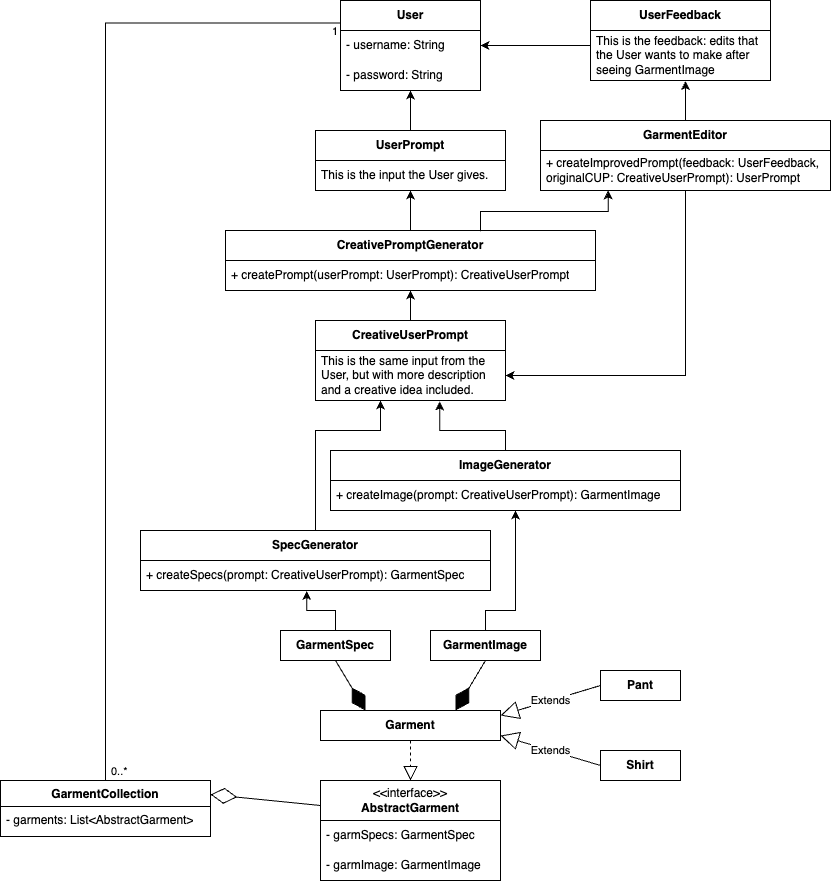

The diagram above was exported from draw.io. Its source (the exported page's mxGraphModel, read from the mxfile embedded in the PNG):
<mxGraphModel dx="1493" dy="799" grid="1" gridSize="10" guides="1" tooltips="1" connect="1" arrows="1" fold="1" page="1" pageScale="1" pageWidth="850" pageHeight="1100" background="none" math="0" shadow="0">
  <root>
    <mxCell id="0" />
    <mxCell id="1" parent="0" />
    <mxCell id="tX5_GEa_rToxt30L7WMB-8" value="&lt;b&gt;Garment&lt;/b&gt;" style="rounded=0;whiteSpace=wrap;html=1;" parent="1" vertex="1">
      <mxGeometry x="400" y="770" width="180" height="30" as="geometry" />
    </mxCell>
    <mxCell id="tX5_GEa_rToxt30L7WMB-10" value="&amp;lt;&amp;lt;interface&amp;gt;&amp;gt;&lt;div&gt;&lt;b&gt;AbstractGarment&lt;/b&gt;&lt;/div&gt;" style="swimlane;fontStyle=0;childLayout=stackLayout;horizontal=1;startSize=40;horizontalStack=0;resizeParent=1;resizeParentMax=0;resizeLast=0;collapsible=1;marginBottom=0;whiteSpace=wrap;html=1;" parent="1" vertex="1">
      <mxGeometry x="400" y="840" width="180" height="100" as="geometry" />
    </mxCell>
    <mxCell id="tX5_GEa_rToxt30L7WMB-11" value="- garmSpecs: GarmentSpec" style="text;strokeColor=none;fillColor=none;align=left;verticalAlign=middle;spacingLeft=4;spacingRight=4;overflow=hidden;points=[[0,0.5],[1,0.5]];portConstraint=eastwest;rotatable=0;whiteSpace=wrap;html=1;" parent="tX5_GEa_rToxt30L7WMB-10" vertex="1">
      <mxGeometry y="40" width="180" height="30" as="geometry" />
    </mxCell>
    <mxCell id="Q9NUazGq9Ez__FqlOOt3-1" value="&lt;div&gt;- garmImage: GarmentImage&lt;/div&gt;" style="text;strokeColor=none;fillColor=none;align=left;verticalAlign=middle;spacingLeft=4;spacingRight=4;overflow=hidden;points=[[0,0.5],[1,0.5]];portConstraint=eastwest;rotatable=0;whiteSpace=wrap;html=1;" parent="tX5_GEa_rToxt30L7WMB-10" vertex="1">
      <mxGeometry y="70" width="180" height="30" as="geometry" />
    </mxCell>
    <mxCell id="bTzIbRtWSz4Q9JHXvA-O-41" style="edgeStyle=orthogonalEdgeStyle;rounded=0;orthogonalLoop=1;jettySize=auto;html=1;entryX=0.475;entryY=1.013;entryDx=0;entryDy=0;entryPerimeter=0;" parent="1" source="CmpDPVAgYPCDmnDyG9Pp-14" target="bTzIbRtWSz4Q9JHXvA-O-4" edge="1">
      <mxGeometry relative="1" as="geometry">
        <mxPoint x="370" y="620.0000000000001" as="targetPoint" />
      </mxGeometry>
    </mxCell>
    <mxCell id="CmpDPVAgYPCDmnDyG9Pp-14" value="&lt;b&gt;GarmentSpec&lt;/b&gt;" style="html=1;whiteSpace=wrap;" parent="1" vertex="1">
      <mxGeometry x="360" y="690" width="110" height="30" as="geometry" />
    </mxCell>
    <mxCell id="CmpDPVAgYPCDmnDyG9Pp-16" value="" style="endArrow=block;dashed=1;endFill=0;endSize=12;html=1;rounded=0;entryX=0.5;entryY=0;entryDx=0;entryDy=0;exitX=0.5;exitY=1;exitDx=0;exitDy=0;" parent="1" source="tX5_GEa_rToxt30L7WMB-8" target="tX5_GEa_rToxt30L7WMB-10" edge="1">
      <mxGeometry width="160" relative="1" as="geometry">
        <mxPoint x="703" y="843" as="sourcePoint" />
        <mxPoint x="703" y="1018" as="targetPoint" />
      </mxGeometry>
    </mxCell>
    <mxCell id="R1-JQd8RUnzR_eXAyxGX-2" value="&lt;b&gt;GarmentImage&lt;/b&gt;" style="html=1;whiteSpace=wrap;" parent="1" vertex="1">
      <mxGeometry x="510" y="690" width="110" height="30" as="geometry" />
    </mxCell>
    <mxCell id="R1-JQd8RUnzR_eXAyxGX-7" value="&lt;div&gt;&lt;b&gt;User&lt;/b&gt;&lt;/div&gt;" style="swimlane;fontStyle=0;childLayout=stackLayout;horizontal=1;startSize=30;horizontalStack=0;resizeParent=1;resizeParentMax=0;resizeLast=0;collapsible=1;marginBottom=0;whiteSpace=wrap;html=1;" parent="1" vertex="1">
      <mxGeometry x="420" y="60" width="140" height="90" as="geometry">
        <mxRectangle x="420" y="60" width="110" height="40" as="alternateBounds" />
      </mxGeometry>
    </mxCell>
    <mxCell id="R1-JQd8RUnzR_eXAyxGX-8" value="- username: String" style="text;strokeColor=none;fillColor=none;align=left;verticalAlign=middle;spacingLeft=4;spacingRight=4;overflow=hidden;points=[[0,0.5],[1,0.5]];portConstraint=eastwest;rotatable=0;whiteSpace=wrap;html=1;" parent="R1-JQd8RUnzR_eXAyxGX-7" vertex="1">
      <mxGeometry y="30" width="140" height="30" as="geometry" />
    </mxCell>
    <mxCell id="PClDg5bU25043-Nk2c_U-1" value="&lt;div&gt;- password: String&lt;/div&gt;" style="text;strokeColor=none;fillColor=none;align=left;verticalAlign=middle;spacingLeft=4;spacingRight=4;overflow=hidden;points=[[0,0.5],[1,0.5]];portConstraint=eastwest;rotatable=0;whiteSpace=wrap;html=1;" parent="R1-JQd8RUnzR_eXAyxGX-7" vertex="1">
      <mxGeometry y="60" width="140" height="30" as="geometry" />
    </mxCell>
    <mxCell id="R1-JQd8RUnzR_eXAyxGX-14" value="&lt;div&gt;&lt;b&gt;CreativePromptGenerator&lt;/b&gt;&lt;/div&gt;" style="swimlane;fontStyle=0;childLayout=stackLayout;horizontal=1;startSize=30;horizontalStack=0;resizeParent=1;resizeParentMax=0;resizeLast=0;collapsible=1;marginBottom=0;whiteSpace=wrap;html=1;" parent="1" vertex="1">
      <mxGeometry x="305" y="290" width="370" height="60" as="geometry">
        <mxRectangle x="425" y="10" width="110" height="40" as="alternateBounds" />
      </mxGeometry>
    </mxCell>
    <mxCell id="R1-JQd8RUnzR_eXAyxGX-16" value="+ createPrompt(userPrompt: UserPrompt): CreativeUserPrompt" style="text;strokeColor=none;fillColor=none;align=left;verticalAlign=middle;spacingLeft=4;spacingRight=4;overflow=hidden;points=[[0,0.5],[1,0.5]];portConstraint=eastwest;rotatable=0;whiteSpace=wrap;html=1;" parent="R1-JQd8RUnzR_eXAyxGX-14" vertex="1">
      <mxGeometry y="30" width="370" height="30" as="geometry" />
    </mxCell>
    <mxCell id="NTRcEKCwBnDWhlBE272K-11" style="edgeStyle=orthogonalEdgeStyle;rounded=0;orthogonalLoop=1;jettySize=auto;html=1;exitX=0.5;exitY=0;exitDx=0;exitDy=0;entryX=0.342;entryY=1;entryDx=0;entryDy=0;entryPerimeter=0;" parent="1" source="bTzIbRtWSz4Q9JHXvA-O-2" target="NTRcEKCwBnDWhlBE272K-8" edge="1">
      <mxGeometry relative="1" as="geometry">
        <mxPoint x="460" y="470" as="targetPoint" />
        <Array as="points">
          <mxPoint x="395" y="490" />
          <mxPoint x="460" y="490" />
        </Array>
      </mxGeometry>
    </mxCell>
    <mxCell id="bTzIbRtWSz4Q9JHXvA-O-2" value="&lt;div&gt;&lt;b&gt;SpecGenerator&lt;/b&gt;&lt;/div&gt;" style="swimlane;fontStyle=0;childLayout=stackLayout;horizontal=1;startSize=30;horizontalStack=0;resizeParent=1;resizeParentMax=0;resizeLast=0;collapsible=1;marginBottom=0;whiteSpace=wrap;html=1;" parent="1" vertex="1">
      <mxGeometry x="220" y="590" width="350" height="60" as="geometry">
        <mxRectangle x="425" y="10" width="110" height="40" as="alternateBounds" />
      </mxGeometry>
    </mxCell>
    <mxCell id="bTzIbRtWSz4Q9JHXvA-O-4" value="+ createSpecs(prompt: CreativeUserPrompt): GarmentSpec" style="text;strokeColor=none;fillColor=none;align=left;verticalAlign=middle;spacingLeft=4;spacingRight=4;overflow=hidden;points=[[0,0.5],[1,0.5]];portConstraint=eastwest;rotatable=0;whiteSpace=wrap;html=1;" parent="bTzIbRtWSz4Q9JHXvA-O-2" vertex="1">
      <mxGeometry y="30" width="350" height="30" as="geometry" />
    </mxCell>
    <mxCell id="NTRcEKCwBnDWhlBE272K-12" style="edgeStyle=orthogonalEdgeStyle;rounded=0;orthogonalLoop=1;jettySize=auto;html=1;entryX=0.654;entryY=1.019;entryDx=0;entryDy=0;entryPerimeter=0;" parent="1" source="bTzIbRtWSz4Q9JHXvA-O-5" target="NTRcEKCwBnDWhlBE272K-8" edge="1">
      <mxGeometry relative="1" as="geometry">
        <mxPoint x="520" y="470" as="targetPoint" />
        <Array as="points">
          <mxPoint x="585" y="490" />
          <mxPoint x="519" y="490" />
        </Array>
      </mxGeometry>
    </mxCell>
    <mxCell id="bTzIbRtWSz4Q9JHXvA-O-5" value="&lt;div&gt;&lt;b&gt;ImageGenerator&lt;/b&gt;&lt;/div&gt;" style="swimlane;fontStyle=0;childLayout=stackLayout;horizontal=1;startSize=30;horizontalStack=0;resizeParent=1;resizeParentMax=0;resizeLast=0;collapsible=1;marginBottom=0;whiteSpace=wrap;html=1;" parent="1" vertex="1">
      <mxGeometry x="410" y="510" width="350" height="60" as="geometry">
        <mxRectangle x="425" y="10" width="110" height="40" as="alternateBounds" />
      </mxGeometry>
    </mxCell>
    <mxCell id="bTzIbRtWSz4Q9JHXvA-O-7" value="+ createImage(prompt: CreativeUserPrompt): GarmentImage" style="text;strokeColor=none;fillColor=none;align=left;verticalAlign=middle;spacingLeft=4;spacingRight=4;overflow=hidden;points=[[0,0.5],[1,0.5]];portConstraint=eastwest;rotatable=0;whiteSpace=wrap;html=1;" parent="bTzIbRtWSz4Q9JHXvA-O-5" vertex="1">
      <mxGeometry y="30" width="350" height="30" as="geometry" />
    </mxCell>
    <mxCell id="bTzIbRtWSz4Q9JHXvA-O-42" style="edgeStyle=orthogonalEdgeStyle;rounded=0;orthogonalLoop=1;jettySize=auto;html=1;" parent="1" source="R1-JQd8RUnzR_eXAyxGX-2" target="bTzIbRtWSz4Q9JHXvA-O-5" edge="1">
      <mxGeometry relative="1" as="geometry">
        <Array as="points">
          <mxPoint x="565" y="670" />
          <mxPoint x="595" y="670" />
        </Array>
      </mxGeometry>
    </mxCell>
    <mxCell id="bTzIbRtWSz4Q9JHXvA-O-43" value="" style="endArrow=diamondThin;endFill=1;endSize=24;html=1;rounded=0;entryX=0.25;entryY=0;entryDx=0;entryDy=0;exitX=0.5;exitY=1;exitDx=0;exitDy=0;" parent="1" source="CmpDPVAgYPCDmnDyG9Pp-14" target="tX5_GEa_rToxt30L7WMB-8" edge="1">
      <mxGeometry width="160" relative="1" as="geometry">
        <mxPoint x="400" y="870" as="sourcePoint" />
        <mxPoint x="560" y="870" as="targetPoint" />
      </mxGeometry>
    </mxCell>
    <mxCell id="bTzIbRtWSz4Q9JHXvA-O-44" value="" style="endArrow=diamondThin;endFill=1;endSize=24;html=1;rounded=0;exitX=0.5;exitY=1;exitDx=0;exitDy=0;entryX=0.75;entryY=0;entryDx=0;entryDy=0;" parent="1" source="R1-JQd8RUnzR_eXAyxGX-2" target="tX5_GEa_rToxt30L7WMB-8" edge="1">
      <mxGeometry width="160" relative="1" as="geometry">
        <mxPoint x="650" y="720" as="sourcePoint" />
        <mxPoint x="776" y="880" as="targetPoint" />
      </mxGeometry>
    </mxCell>
    <mxCell id="bTzIbRtWSz4Q9JHXvA-O-45" value="GarmentCollection" style="swimlane;fontStyle=1;align=center;verticalAlign=top;childLayout=stackLayout;horizontal=1;startSize=26;horizontalStack=0;resizeParent=1;resizeParentMax=0;resizeLast=0;collapsible=1;marginBottom=0;whiteSpace=wrap;html=1;" parent="1" vertex="1">
      <mxGeometry x="80" y="840" width="210" height="56" as="geometry" />
    </mxCell>
    <mxCell id="bTzIbRtWSz4Q9JHXvA-O-48" value="- garments: List&amp;lt;AbstractGarment&amp;gt;" style="text;strokeColor=none;fillColor=none;align=left;verticalAlign=top;spacingLeft=4;spacingRight=4;overflow=hidden;rotatable=0;points=[[0,0.5],[1,0.5]];portConstraint=eastwest;whiteSpace=wrap;html=1;" parent="bTzIbRtWSz4Q9JHXvA-O-45" vertex="1">
      <mxGeometry y="26" width="210" height="30" as="geometry" />
    </mxCell>
    <mxCell id="bTzIbRtWSz4Q9JHXvA-O-49" value="" style="endArrow=diamondThin;endFill=0;endSize=24;html=1;rounded=0;entryX=1;entryY=0.25;entryDx=0;entryDy=0;exitX=0;exitY=0.25;exitDx=0;exitDy=0;" parent="1" source="tX5_GEa_rToxt30L7WMB-10" target="bTzIbRtWSz4Q9JHXvA-O-45" edge="1">
      <mxGeometry width="160" relative="1" as="geometry">
        <mxPoint x="380" y="960" as="sourcePoint" />
        <mxPoint x="370" y="820" as="targetPoint" />
      </mxGeometry>
    </mxCell>
    <mxCell id="bTzIbRtWSz4Q9JHXvA-O-51" value="" style="endArrow=none;html=1;edgeStyle=orthogonalEdgeStyle;rounded=0;exitX=0.5;exitY=0;exitDx=0;exitDy=0;entryX=0;entryY=0.25;entryDx=0;entryDy=0;" parent="1" source="bTzIbRtWSz4Q9JHXvA-O-45" target="R1-JQd8RUnzR_eXAyxGX-7" edge="1">
      <mxGeometry relative="1" as="geometry">
        <mxPoint x="170" y="730" as="sourcePoint" />
        <mxPoint x="210" y="620" as="targetPoint" />
      </mxGeometry>
    </mxCell>
    <mxCell id="bTzIbRtWSz4Q9JHXvA-O-52" value="0..*" style="edgeLabel;resizable=0;html=1;align=left;verticalAlign=bottom;" parent="bTzIbRtWSz4Q9JHXvA-O-51" connectable="0" vertex="1">
      <mxGeometry x="-1" relative="1" as="geometry">
        <mxPoint x="4" y="-1" as="offset" />
      </mxGeometry>
    </mxCell>
    <mxCell id="bTzIbRtWSz4Q9JHXvA-O-53" value="1" style="edgeLabel;resizable=0;html=1;align=right;verticalAlign=bottom;" parent="bTzIbRtWSz4Q9JHXvA-O-51" connectable="0" vertex="1">
      <mxGeometry x="1" relative="1" as="geometry">
        <mxPoint x="-2" y="16" as="offset" />
      </mxGeometry>
    </mxCell>
    <mxCell id="NTRcEKCwBnDWhlBE272K-2" value="&lt;div&gt;&lt;b&gt;UserPrompt&lt;/b&gt;&lt;/div&gt;" style="swimlane;fontStyle=0;childLayout=stackLayout;horizontal=1;startSize=30;horizontalStack=0;resizeParent=1;resizeParentMax=0;resizeLast=0;collapsible=1;marginBottom=0;whiteSpace=wrap;html=1;" parent="1" vertex="1">
      <mxGeometry x="395" y="190" width="190" height="60" as="geometry">
        <mxRectangle x="425" y="10" width="110" height="40" as="alternateBounds" />
      </mxGeometry>
    </mxCell>
    <mxCell id="NTRcEKCwBnDWhlBE272K-3" value="This is the input the User gives." style="text;strokeColor=none;fillColor=none;align=left;verticalAlign=middle;spacingLeft=4;spacingRight=4;overflow=hidden;points=[[0,0.5],[1,0.5]];portConstraint=eastwest;rotatable=0;whiteSpace=wrap;html=1;" parent="NTRcEKCwBnDWhlBE272K-2" vertex="1">
      <mxGeometry y="30" width="190" height="30" as="geometry" />
    </mxCell>
    <mxCell id="NTRcEKCwBnDWhlBE272K-4" style="edgeStyle=orthogonalEdgeStyle;rounded=0;orthogonalLoop=1;jettySize=auto;html=1;entryX=0.5;entryY=1;entryDx=0;entryDy=0;entryPerimeter=0;" parent="1" source="R1-JQd8RUnzR_eXAyxGX-14" target="NTRcEKCwBnDWhlBE272K-3" edge="1">
      <mxGeometry relative="1" as="geometry" />
    </mxCell>
    <mxCell id="NTRcEKCwBnDWhlBE272K-6" style="edgeStyle=orthogonalEdgeStyle;rounded=0;orthogonalLoop=1;jettySize=auto;html=1;" parent="1" source="NTRcEKCwBnDWhlBE272K-2" target="R1-JQd8RUnzR_eXAyxGX-7" edge="1">
      <mxGeometry relative="1" as="geometry" />
    </mxCell>
    <mxCell id="NTRcEKCwBnDWhlBE272K-9" style="edgeStyle=orthogonalEdgeStyle;rounded=0;orthogonalLoop=1;jettySize=auto;html=1;entryX=0.5;entryY=1;entryDx=0;entryDy=0;" parent="1" source="NTRcEKCwBnDWhlBE272K-7" target="R1-JQd8RUnzR_eXAyxGX-14" edge="1">
      <mxGeometry relative="1" as="geometry" />
    </mxCell>
    <mxCell id="NTRcEKCwBnDWhlBE272K-7" value="&lt;b&gt;CreativeUserPrompt&lt;/b&gt;" style="swimlane;fontStyle=0;childLayout=stackLayout;horizontal=1;startSize=30;horizontalStack=0;resizeParent=1;resizeParentMax=0;resizeLast=0;collapsible=1;marginBottom=0;whiteSpace=wrap;html=1;" parent="1" vertex="1">
      <mxGeometry x="395" y="380" width="190" height="80" as="geometry">
        <mxRectangle x="425" y="10" width="110" height="40" as="alternateBounds" />
      </mxGeometry>
    </mxCell>
    <mxCell id="NTRcEKCwBnDWhlBE272K-8" value="This is the same input from the User, but with more description and a creative idea included." style="text;strokeColor=none;fillColor=none;align=left;verticalAlign=middle;spacingLeft=4;spacingRight=4;overflow=hidden;points=[[0,0.5],[1,0.5]];portConstraint=eastwest;rotatable=0;whiteSpace=wrap;html=1;" parent="NTRcEKCwBnDWhlBE272K-7" vertex="1">
      <mxGeometry y="30" width="190" height="50" as="geometry" />
    </mxCell>
    <mxCell id="Wf02M7aWM4RVj1dsoYWc-1" value="Extends" style="endArrow=block;endSize=16;endFill=0;html=1;rounded=0;entryX=1;entryY=0.5;entryDx=0;entryDy=0;exitX=0;exitY=0.5;exitDx=0;exitDy=0;" edge="1" parent="1" source="Wf02M7aWM4RVj1dsoYWc-3">
      <mxGeometry width="160" relative="1" as="geometry">
        <mxPoint x="670" y="750" as="sourcePoint" />
        <mxPoint x="580" y="775" as="targetPoint" />
      </mxGeometry>
    </mxCell>
    <mxCell id="Wf02M7aWM4RVj1dsoYWc-2" value="Extends" style="endArrow=block;endSize=16;endFill=0;html=1;rounded=0;entryX=1;entryY=0.5;entryDx=0;entryDy=0;exitX=0;exitY=0.5;exitDx=0;exitDy=0;" edge="1" parent="1" source="Wf02M7aWM4RVj1dsoYWc-4">
      <mxGeometry x="0.0044" width="160" relative="1" as="geometry">
        <mxPoint x="670" y="820" as="sourcePoint" />
        <mxPoint x="580" y="795" as="targetPoint" />
        <mxPoint as="offset" />
      </mxGeometry>
    </mxCell>
    <mxCell id="Wf02M7aWM4RVj1dsoYWc-3" value="&lt;b&gt;Pant&lt;/b&gt;" style="html=1;whiteSpace=wrap;" vertex="1" parent="1">
      <mxGeometry x="680" y="730" width="80" height="30" as="geometry" />
    </mxCell>
    <mxCell id="Wf02M7aWM4RVj1dsoYWc-4" value="&lt;b&gt;Shirt&lt;/b&gt;" style="html=1;whiteSpace=wrap;" vertex="1" parent="1">
      <mxGeometry x="680" y="810" width="80" height="30" as="geometry" />
    </mxCell>
    <mxCell id="Wf02M7aWM4RVj1dsoYWc-15" style="edgeStyle=orthogonalEdgeStyle;rounded=0;orthogonalLoop=1;jettySize=auto;html=1;entryX=1;entryY=0.5;entryDx=0;entryDy=0;" edge="1" parent="1" source="Wf02M7aWM4RVj1dsoYWc-6" target="NTRcEKCwBnDWhlBE272K-8">
      <mxGeometry relative="1" as="geometry" />
    </mxCell>
    <mxCell id="Wf02M7aWM4RVj1dsoYWc-6" value="&lt;div&gt;&lt;b&gt;GarmentEditor&lt;/b&gt;&lt;/div&gt;" style="swimlane;fontStyle=0;childLayout=stackLayout;horizontal=1;startSize=30;horizontalStack=0;resizeParent=1;resizeParentMax=0;resizeLast=0;collapsible=1;marginBottom=0;whiteSpace=wrap;html=1;" vertex="1" parent="1">
      <mxGeometry x="620" y="180" width="290" height="70" as="geometry">
        <mxRectangle x="425" y="10" width="110" height="40" as="alternateBounds" />
      </mxGeometry>
    </mxCell>
    <mxCell id="Wf02M7aWM4RVj1dsoYWc-7" value="+ createImprovedPrompt(feedback: UserFeedback, originalCUP: CreativeUserPrompt): UserPrompt" style="text;strokeColor=none;fillColor=none;align=left;verticalAlign=middle;spacingLeft=4;spacingRight=4;overflow=hidden;points=[[0,0.5],[1,0.5]];portConstraint=eastwest;rotatable=0;whiteSpace=wrap;html=1;" vertex="1" parent="Wf02M7aWM4RVj1dsoYWc-6">
      <mxGeometry y="30" width="290" height="40" as="geometry" />
    </mxCell>
    <mxCell id="Wf02M7aWM4RVj1dsoYWc-10" style="edgeStyle=orthogonalEdgeStyle;rounded=0;orthogonalLoop=1;jettySize=auto;html=1;exitX=0.75;exitY=0;exitDx=0;exitDy=0;" edge="1" parent="1">
      <mxGeometry relative="1" as="geometry">
        <mxPoint x="560" y="290.68" as="sourcePoint" />
        <mxPoint x="687.5699999999999" y="250" as="targetPoint" />
        <Array as="points">
          <mxPoint x="559.5699999999999" y="271" />
          <mxPoint x="687.5699999999999" y="271" />
          <mxPoint x="687.5699999999999" y="250" />
        </Array>
      </mxGeometry>
    </mxCell>
    <mxCell id="Wf02M7aWM4RVj1dsoYWc-11" value="&lt;div&gt;&lt;b&gt;UserFeedback&lt;/b&gt;&lt;/div&gt;" style="swimlane;fontStyle=0;childLayout=stackLayout;horizontal=1;startSize=30;horizontalStack=0;resizeParent=1;resizeParentMax=0;resizeLast=0;collapsible=1;marginBottom=0;whiteSpace=wrap;html=1;" vertex="1" parent="1">
      <mxGeometry x="670" y="60" width="180" height="80" as="geometry">
        <mxRectangle x="425" y="10" width="110" height="40" as="alternateBounds" />
      </mxGeometry>
    </mxCell>
    <mxCell id="Wf02M7aWM4RVj1dsoYWc-12" value="This is the feedback: edits that the User wants to make after seeing GarmentImage" style="text;strokeColor=none;fillColor=none;align=left;verticalAlign=middle;spacingLeft=4;spacingRight=4;overflow=hidden;points=[[0,0.5],[1,0.5]];portConstraint=eastwest;rotatable=0;whiteSpace=wrap;html=1;" vertex="1" parent="Wf02M7aWM4RVj1dsoYWc-11">
      <mxGeometry y="30" width="180" height="50" as="geometry" />
    </mxCell>
    <mxCell id="Wf02M7aWM4RVj1dsoYWc-13" style="edgeStyle=orthogonalEdgeStyle;rounded=0;orthogonalLoop=1;jettySize=auto;html=1;entryX=1;entryY=0.5;entryDx=0;entryDy=0;" edge="1" parent="1" source="Wf02M7aWM4RVj1dsoYWc-12" target="R1-JQd8RUnzR_eXAyxGX-8">
      <mxGeometry relative="1" as="geometry">
        <Array as="points">
          <mxPoint x="640" y="105" />
          <mxPoint x="640" y="105" />
        </Array>
      </mxGeometry>
    </mxCell>
    <mxCell id="Wf02M7aWM4RVj1dsoYWc-14" style="edgeStyle=orthogonalEdgeStyle;rounded=0;orthogonalLoop=1;jettySize=auto;html=1;exitX=0.5;exitY=0;exitDx=0;exitDy=0;entryX=0.5;entryY=1.011;entryDx=0;entryDy=0;entryPerimeter=0;" edge="1" parent="1">
      <mxGeometry relative="1" as="geometry">
        <mxPoint x="770" y="180" as="sourcePoint" />
        <mxPoint x="765" y="140.54999999999995" as="targetPoint" />
      </mxGeometry>
    </mxCell>
  </root>
</mxGraphModel>